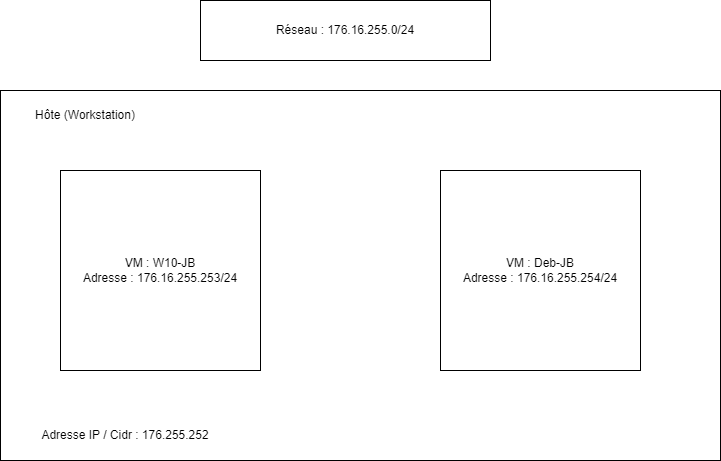

The diagram above was exported from draw.io. Its source (the exported page's mxGraphModel, read from the mxfile embedded in the PNG):
<mxGraphModel dx="1434" dy="764" grid="1" gridSize="10" guides="1" tooltips="1" connect="1" arrows="1" fold="1" page="1" pageScale="1" pageWidth="827" pageHeight="1169" math="0" shadow="0">
  <root>
    <mxCell id="0" />
    <mxCell id="1" parent="0" />
    <mxCell id="WMvgl3Z7Rn5gzBU-9dSG-6" value="" style="rounded=0;whiteSpace=wrap;html=1;" vertex="1" parent="1">
      <mxGeometry x="30" y="110" width="720" height="370" as="geometry" />
    </mxCell>
    <mxCell id="WMvgl3Z7Rn5gzBU-9dSG-1" value="VM : W10-JB&lt;br&gt;Adresse : 176.16.255.253/24" style="whiteSpace=wrap;html=1;aspect=fixed;" vertex="1" parent="1">
      <mxGeometry x="90" y="190" width="200" height="200" as="geometry" />
    </mxCell>
    <mxCell id="WMvgl3Z7Rn5gzBU-9dSG-3" value="VM : Deb-JB&lt;br&gt;Adresse : 176.16.255.254/24" style="whiteSpace=wrap;html=1;aspect=fixed;" vertex="1" parent="1">
      <mxGeometry x="470" y="190" width="200" height="200" as="geometry" />
    </mxCell>
    <mxCell id="WMvgl3Z7Rn5gzBU-9dSG-7" value="Hôte (Workstation)" style="text;html=1;strokeColor=none;fillColor=none;align=center;verticalAlign=middle;whiteSpace=wrap;rounded=0;" vertex="1" parent="1">
      <mxGeometry x="30" y="120" width="170" height="30" as="geometry" />
    </mxCell>
    <mxCell id="WMvgl3Z7Rn5gzBU-9dSG-8" value="Adresse IP / Cidr : 176.255.252" style="text;html=1;strokeColor=none;fillColor=none;align=center;verticalAlign=middle;whiteSpace=wrap;rounded=0;" vertex="1" parent="1">
      <mxGeometry x="40" y="440" width="230" height="30" as="geometry" />
    </mxCell>
    <mxCell id="WMvgl3Z7Rn5gzBU-9dSG-10" value="Réseau : 176.16.255.0/24" style="rounded=0;whiteSpace=wrap;html=1;" vertex="1" parent="1">
      <mxGeometry x="230" y="20" width="290" height="60" as="geometry" />
    </mxCell>
  </root>
</mxGraphModel>